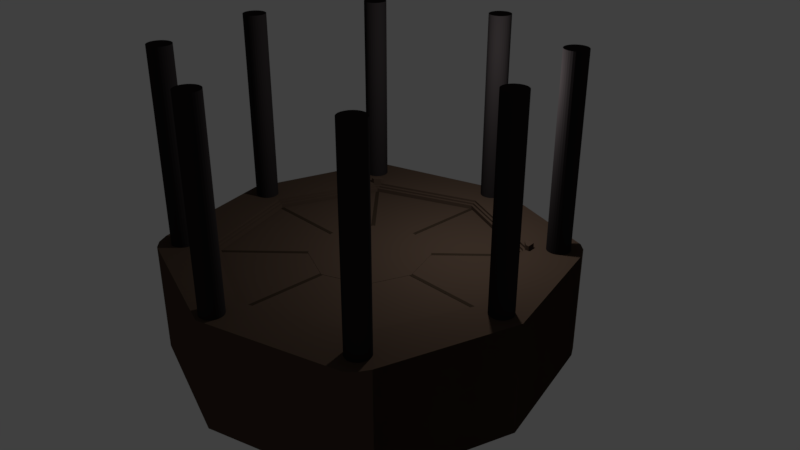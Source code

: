 # Source: ArenaOctagon.blend  (saved by Blender 2.78.0; exported with 4.5.12 LTS)
import bpy
from mathutils import Matrix  # noqa: F401  (used for matrix-valued properties, if any)

bpy.ops.wm.read_factory_settings(use_empty=True)
scene = bpy.context.scene
scene.name = 'Scene'

# ---- collections
col_collection_1 = bpy.data.collections.new('Collection 1'); scene.collection.children.link(col_collection_1)

# ---- materials (node trees are filled in below, after node groups)
mat_platform = bpy.data.materials.new('Platform')
mat_platform.alpha_threshold = 0.0
mat_platform.use_transparent_shadow = False
mat_platform.diffuse_color = (0.07658, 0.05012, 0.0356, 1.0)
mat_platform.roughness = 0.5
mat_platform.specular_intensity = 0.0
mat_planks = bpy.data.materials.new('Planks')
mat_planks.alpha_threshold = 0.0
mat_planks.use_transparent_shadow = False
mat_planks.diffuse_color = (0.03522, 0.02376, 0.01562, 1.0)
mat_planks.roughness = 0.5
mat_planks.specular_intensity = 0.0
mat_pillars = bpy.data.materials.new('Pillars')
mat_pillars.alpha_threshold = 0.0
mat_pillars.use_transparent_shadow = False
mat_pillars.diffuse_color = (0.02198, 0.01846, 0.01891, 1.0)
mat_pillars.roughness = 0.5
mat_pillars.specular_intensity = 0.1016

# ---- material node trees

# ---- world
world_world = bpy.data.worlds.new('World'); scene.world = world_world
world_world.color = (0.05088, 0.05088, 0.05088)
world_world.use_sun_shadow = False
world_world.sun_shadow_jitter_overblur = 0.0
world_world.cycles.sampling_method = 'MANUAL'

# ---- cameras
cam_camera = bpy.data.cameras.new('Camera')
cam_camera.clip_end = 100.0
cam_camera.lens = 35.0
cam_camera.sensor_width = 32.0
cam_camera.sensor_height = 18.0
cam_camera.ortho_scale = 7.314
cam_camera.dof.focus_distance = 0.0
cam_camera.dof.aperture_fstop = 128.0

# ---- lights
light_lamp = bpy.data.lights.new('Lamp', 'POINT')
light_lamp.transmission_factor = 0.0
light_lamp.cutoff_distance = 30.0
light_lamp.energy = 100.0
light_lamp.shadow_buffer_clip_start = 1.001
light_lamp.shadow_soft_size = 0.1
light_lamp.shadow_maximum_resolution = 0.006
light_lamp.use_absolute_resolution = True

# ---- meshes
me_cylinder_002 = bpy.data.meshes.new('Cylinder.002')
me_cylinder_002.from_pydata([(0.0, 2.423, -15.27), (1.713, 1.713, -15.27), (0.7071, 0.7071, 0.5528), (0.0, 1.0, 0.8905), (0.0, 0.0, 0.8905), (0.7071, 0.7071, 0.8905), (2.356, 0.0, -15.27), (0.9672, 0.0, 0.8905), (0.0, 0.0, -15.27), (0.0, 0.0, 0.5528), (1.681, 1.726, -15.27), (1.713, 1.713, 0.4956), (1.725, 1.681, -15.27), (0.7201, 0.6718, 0.8905), (0.6718, 0.7218, 0.8905), (0.7201, 0.6718, 0.5528), (0.6718, 0.7218, 0.5528), (1.713, 1.713, 0.6671), (0.7071, 0.7071, 0.7243), (1.681, 1.726, 0.6671), (1.725, 1.681, 0.6671), (0.7201, 0.6718, 0.7243), (0.6718, 0.7218, 0.7243), (0.03359, 0.9861, 0.8905), (0.03536, 0.03536, 0.8905), (0.9548, 0.03359, 0.8905), (0.03536, 0.03536, 0.5528), (0.03359, 0.9861, 0.5528), (0.03299, 0.03299, -15.27), (0.03238, 2.409, -15.27), (2.344, 0.03237, -15.27), (0.0, 2.423, 0.4956), (0.0, 1.0, 0.5528), (0.0, 0.0, 0.4956), (0.03299, 0.03299, 0.4956), (0.0, 2.422, 0.72), (0.0, 0.0, 0.72), (0.0331, 0.03244, 0.72), (0.03249, 2.409, 0.72), (0.0, 0.9995, 0.7772), (0.0337, 0.9855, 0.7772), (2.356, 0.0, 0.4956), (0.9672, 0.0, 0.5528), (0.9548, 0.03359, 0.5528), (2.344, 0.03237, 0.8169), (2.356, 0.0, 0.8169), (0.0, 0.0, 0.8169), (0.9548, 0.03359, 0.8741), (0.9672, 0.0, 0.8741), (0.03299, 0.03299, 0.8169), (1.713, 1.713, 7.932), (0.0, 2.423, 7.932), (2.356, 0.0, 7.932), (1.764, 1.713, 7.932), (2.407, 0.0, 7.932), (1.764, 1.713, 11.43), (2.407, 0.0, 11.43), (2.407, 0.0, 11.77), (1.814, 1.713, 11.43), (2.457, 0.0, 11.43), (1.814, 1.713, 15.27), (2.457, 0.0, 15.27), (1.871, 1.713, 15.27), (2.514, 0.0, 15.27), (1.713, 1.761, 7.932), (0.0, 2.471, 7.932), (1.713, 1.761, 11.43), (0.0, 2.471, 11.43), (1.713, 1.809, 11.43), (0.0, 2.518, 11.43), (1.713, 1.809, 15.27), (0.0, 2.518, 15.27), (1.713, 1.868, 15.27), (0.0, 2.577, 15.27), (1.853, 1.862, 15.13), (1.811, 1.714, 24.39), (1.868, 1.714, 24.39), (1.71, 1.809, 24.39), (1.71, 1.868, 24.39), (1.85, 1.863, 24.24), (0.0, 2.685, 15.27), (1.962, 1.675, 15.29), (2.589, 0.0, 15.29), (3.171, 0.0, -184.7), (1.717, 1.979, 15.27), (2.545, 2.203, -184.7), (0.0, 3.213, -185.2), (2.436, 2.391, -184.9), (1.853, 1.862, 15.14), (0.0, 2.685, 15.29), (1.962, 1.675, 15.29), (2.589, 0.0, 15.29), (1.717, 1.979, 15.29), (2.545, 2.203, 15.75), (3.171, 0.0, 15.75), (2.436, 2.391, 15.6), (0.0, 3.213, 15.27), (2.545, 2.203, 15.75), (3.171, 0.0, 15.75), (2.299, 2.508, 15.27), (2.785, 0.1937, 15.32), (2.785, 0.1937, 361.8), (2.823, 0.19, 15.32), (2.823, 0.19, 361.8), (2.859, 0.1789, 15.32), (2.859, 0.1789, 361.8), (2.893, 0.161, 15.32), (2.893, 0.161, 361.8), (2.922, 0.1368, 15.32), (2.922, 0.1368, 361.8), (2.946, 0.1073, 15.32), (2.946, 0.1073, 361.8), (2.964, 0.07374, 15.32), (2.964, 0.07374, 361.8), (2.975, 0.03727, 15.32), (2.975, 0.03727, 361.8), (2.979, 0.0, 15.32), (2.979, 0.0, 361.8), (2.975, 0.0, 15.32), (2.975, 0.0, 361.8), (2.964, 0.0, 15.32), (2.964, 0.0, 361.8), (2.946, 0.0, 15.32), (2.946, 0.0, 361.8), (2.922, 0.0, 15.32), (2.922, 0.0, 361.8), (2.893, 0.0, 15.32), (2.893, 0.0, 361.8), (2.859, 0.0, 15.32), (2.859, 0.0, 361.8), (2.823, 0.0, 15.32), (2.823, 0.0, 361.8), (2.785, 0.0, 15.32), (2.785, 0.0, 361.8), (2.747, 0.0, 15.32), (2.747, 0.0, 361.8), (2.71, 0.0, 15.32), (2.71, 0.0, 361.8), (2.677, 0.0, 15.32), (2.677, 0.0, 361.8), (2.647, 0.0, 15.32), (2.647, 0.0, 361.8), (2.623, 0.0, 15.32), (2.623, 0.0, 361.8), (2.605, 0.0, 15.32), (2.605, 0.0, 361.8), (2.594, 0.0, 15.32), (2.594, 0.0, 361.8), (2.59, 0.0, 15.32), (2.59, 0.0, 361.8), (2.594, 0.03727, 15.32), (2.594, 0.03727, 361.8), (2.605, 0.07374, 15.32), (2.605, 0.07374, 361.8), (2.623, 0.1073, 15.32), (2.623, 0.1073, 361.8), (2.647, 0.1368, 15.32), (2.647, 0.1368, 361.8), (2.677, 0.161, 15.32), (2.677, 0.161, 361.8), (2.71, 0.1789, 15.32), (2.71, 0.1789, 361.8), (2.747, 0.19, 15.32), (2.747, 0.19, 361.8), (0.1929, 2.947, 14.76), (0.1929, 2.947, 361.2), (0.1892, 2.909, 14.76), (0.1892, 2.909, 361.2), (0.1782, 2.873, 14.76), (0.1782, 2.873, 361.2), (0.1602, 2.839, 14.76), (0.1602, 2.839, 361.2), (0.136, 2.81, 14.76), (0.136, 2.81, 361.2), (0.1066, 2.785, 14.76), (0.1066, 2.785, 361.2), (0.07301, 2.767, 14.76), (0.07301, 2.767, 361.2), (0.03655, 2.756, 14.76), (0.03655, 2.756, 361.2), (0.0, 2.753, 14.76), (0.0, 2.753, 361.2), (0.0, 2.756, 14.76), (0.0, 2.756, 361.2), (0.0, 2.767, 14.76), (0.0, 2.767, 361.2), (0.0, 2.785, 14.76), (0.0, 2.785, 361.2), (0.0, 2.809, 14.76), (0.0, 2.809, 361.2), (0.0, 2.839, 14.76), (0.0, 2.839, 361.2), (0.0, 2.873, 14.76), (0.0, 2.873, 361.2), (0.0, 2.909, 14.76), (0.0, 2.909, 361.2), (0.0, 2.947, 14.76), (0.0, 2.947, 361.2), (0.0, 2.985, 14.76), (0.0, 2.985, 361.2), (0.0, 3.021, 14.76), (0.0, 3.021, 361.2), (0.0, 3.055, 14.76), (0.0, 3.055, 361.2), (0.0, 3.084, 14.76), (0.0, 3.084, 361.2), (0.0, 3.109, 14.76), (0.0, 3.109, 361.2), (0.0, 3.126, 14.76), (0.0, 3.126, 361.2), (0.0, 3.138, 14.76), (0.0, 3.138, 361.2), (0.0, 3.141, 14.76), (0.0, 3.141, 361.2), (0.03639, 3.138, 14.76), (0.03639, 3.138, 361.2), (0.07286, 3.127, 14.76), (0.07286, 3.127, 361.2), (0.1065, 3.109, 14.76), (0.1065, 3.109, 361.2), (0.1359, 3.084, 14.76), (0.1359, 3.084, 361.2), (0.1601, 3.055, 14.76), (0.1601, 3.055, 361.2), (0.1781, 3.021, 14.76), (0.1781, 3.021, 361.2), (0.1892, 2.985, 14.76), (0.1892, 2.985, 361.2), (2.158, 2.305, 15.0), (2.158, 2.305, 361.0), (2.196, 2.301, 15.0), (2.196, 2.301, 361.0), (2.233, 2.29, 15.0), (2.233, 2.29, 361.0), (2.267, 2.272, 15.0), (2.267, 2.272, 361.0), (2.296, 2.248, 15.0), (2.296, 2.248, 361.0), (2.321, 2.218, 15.0), (2.321, 2.218, 361.0), (2.339, 2.184, 15.0), (2.339, 2.184, 361.0), (2.35, 2.147, 15.0), (2.35, 2.147, 361.0), (2.354, 2.109, 15.0), (2.354, 2.109, 361.0), (2.35, 2.071, 15.0), (2.35, 2.071, 361.0), (2.339, 2.034, 15.0), (2.339, 2.034, 361.0), (2.321, 2.0, 15.0), (2.321, 2.0, 361.0), (2.296, 1.97, 15.0), (2.296, 1.97, 361.0), (2.267, 1.946, 15.0), (2.267, 1.946, 361.0), (2.233, 1.928, 15.0), (2.233, 1.928, 361.0), (2.196, 1.917, 15.0), (2.196, 1.917, 361.0), (2.158, 1.913, 15.0), (2.158, 1.913, 361.0), (2.12, 1.917, 15.0), (2.12, 1.917, 361.0), (2.083, 1.928, 15.0), (2.083, 1.928, 361.0), (2.049, 1.946, 15.0), (2.049, 1.946, 361.0), (2.019, 1.97, 15.0), (2.019, 1.97, 361.0), (1.995, 2.0, 15.0), (1.995, 2.0, 361.0), (1.977, 2.034, 15.0), (1.977, 2.034, 361.0), (1.966, 2.071, 15.0), (1.966, 2.071, 361.0), (1.962, 2.109, 15.0), (1.962, 2.109, 361.0), (1.966, 2.147, 15.0), (1.966, 2.147, 361.0), (1.977, 2.184, 15.0), (1.977, 2.184, 361.0), (1.995, 2.218, 15.0), (1.995, 2.218, 361.0), (2.019, 2.248, 15.0), (2.019, 2.248, 361.0), (2.049, 2.272, 15.0), (2.049, 2.272, 361.0), (2.083, 2.29, 15.0), (2.083, 2.29, 361.0), (2.12, 2.301, 15.0), (2.12, 2.301, 361.0), (2.545, 2.203, -184.7), (3.171, 0.0, -184.7), (2.299, 2.508, -185.2)], [(57, 59), (52, 45)], [(10, 11, 1), (16, 14, 5, 2), (30, 41, 6), (43, 25, 7, 42), (28, 30, 6, 8), (28, 8, 0, 29), (26, 9, 32, 27), (26, 2, 15, 43), (23, 24, 5, 14), (25, 13, 5, 24), (31, 34, 11), (41, 11, 34), (29, 31, 11, 10), (1, 11, 12), (2, 5, 13, 15), (27, 23, 14, 16), (11, 19, 17), (2, 15, 21, 18), (17, 18, 21, 20), (22, 18, 17, 19), (16, 22, 19, 11), (11, 17, 20), (2, 18, 22, 16), (15, 11, 20, 21), (32, 3, 23, 27), (7, 25, 24, 4), (3, 4, 24, 23), (9, 26, 43, 42), (2, 26, 27, 16), (15, 13, 25, 43), (0, 31, 29), (41, 33, 34), (31, 34, 33), (1, 28, 29, 10), (1, 12, 30, 28), (12, 11, 41, 30), (31, 38, 37, 34), (35, 36, 37, 38), (31, 35, 38), (33, 36, 35, 31), (34, 37, 36, 33), (32, 27, 40, 39), (42, 48, 47, 43), (49, 47, 48, 46, 45, 44), (41, 44, 45), (43, 47, 49, 34), (34, 49, 44, 41), (41, 45, 46, 33), (11, 50, 51, 31), (41, 52, 50, 11), (52, 54, 53, 50), (54, 56, 55, 53), (56, 59, 58, 55), (59, 61, 60, 58), (61, 63, 62, 60), (50, 64, 65, 51), (64, 66, 67, 65), (66, 68, 69, 67), (68, 70, 71, 69), (70, 72, 73, 71), (62, 60, 70, 72, 74), (60, 70, 68, 58), (58, 68, 66, 55), (55, 66, 64, 53), (53, 64, 50), (70, 77, 78, 72), (70, 60, 75, 77), (62, 76, 75, 60), (74, 79, 76, 62), (72, 78, 79, 74), (76, 79, 78, 77, 75), (73, 72, 84, 80), (62, 63, 82, 81), (81, 74, 62), (74, 84, 72), (99, 95, 87, 294), (81, 82, 91, 90), (84, 74, 88, 92), (80, 84, 92, 89), (74, 81, 90, 88), (82, 81, 93, 94), (92, 88, 95, 99), (90, 91, 98, 97), (88, 90, 97, 95), (89, 92, 99, 96), (100, 101, 103, 102), (102, 103, 105, 104), (104, 105, 107, 106), (106, 107, 109, 108), (108, 109, 111, 110), (110, 111, 113, 112), (112, 113, 115, 114), (114, 115, 117, 116), (116, 117, 119, 118), (118, 119, 121, 120), (120, 121, 123, 122), (122, 123, 125, 124), (124, 125, 127, 126), (126, 127, 129, 128), (128, 129, 131, 130), (130, 131, 133, 132), (132, 133, 135, 134), (134, 135, 137, 136), (136, 137, 139, 138), (138, 139, 141, 140), (140, 141, 143, 142), (142, 143, 145, 144), (144, 145, 147, 146), (146, 147, 149, 148), (148, 149, 151, 150), (150, 151, 153, 152), (152, 153, 155, 154), (154, 155, 157, 156), (156, 157, 159, 158), (158, 159, 161, 160), (103, 101, 163, 161, 159, 157, 155, 153, 151, 149, 147, 145, 143, 141, 139, 137, 135, 133, 131, 129, 127, 125, 123, 121, 119, 117, 115, 113, 111, 109, 107, 105), (160, 161, 163, 162), (162, 163, 101, 100), (100, 102, 104, 106, 108, 110, 112, 114, 116, 118, 120, 122, 124, 126, 128, 130, 132, 134, 136, 138, 140, 142, 144, 146, 148, 150, 152, 154, 156, 158, 160, 162), (164, 165, 167, 166), (166, 167, 169, 168), (168, 169, 171, 170), (170, 171, 173, 172), (172, 173, 175, 174), (174, 175, 177, 176), (176, 177, 179, 178), (178, 179, 181, 180), (180, 181, 183, 182), (182, 183, 185, 184), (184, 185, 187, 186), (186, 187, 189, 188), (188, 189, 191, 190), (190, 191, 193, 192), (192, 193, 195, 194), (194, 195, 197, 196), (196, 197, 199, 198), (198, 199, 201, 200), (200, 201, 203, 202), (202, 203, 205, 204), (204, 205, 207, 206), (206, 207, 209, 208), (208, 209, 211, 210), (210, 211, 213, 212), (212, 213, 215, 214), (214, 215, 217, 216), (216, 217, 219, 218), (218, 219, 221, 220), (220, 221, 223, 222), (222, 223, 225, 224), (167, 165, 227, 225, 223, 221, 219, 217, 215, 213, 211, 209, 207, 205, 203, 201, 199, 197, 195, 193, 191, 189, 187, 185, 183, 181, 179, 177, 175, 173, 171, 169), (224, 225, 227, 226), (226, 227, 165, 164), (164, 166, 168, 170, 172, 174, 176, 178, 180, 182, 184, 186, 188, 190, 192, 194, 196, 198, 200, 202, 204, 206, 208, 210, 212, 214, 216, 218, 220, 222, 224, 226), (228, 229, 231, 230), (230, 231, 233, 232), (232, 233, 235, 234), (234, 235, 237, 236), (236, 237, 239, 238), (238, 239, 241, 240), (240, 241, 243, 242), (242, 243, 245, 244), (244, 245, 247, 246), (246, 247, 249, 248), (248, 249, 251, 250), (250, 251, 253, 252), (252, 253, 255, 254), (254, 255, 257, 256), (256, 257, 259, 258), (258, 259, 261, 260), (260, 261, 263, 262), (262, 263, 265, 264), (264, 265, 267, 266), (266, 267, 269, 268), (268, 269, 271, 270), (270, 271, 273, 272), (272, 273, 275, 274), (274, 275, 277, 276), (276, 277, 279, 278), (278, 279, 281, 280), (280, 281, 283, 282), (282, 283, 285, 284), (284, 285, 287, 286), (286, 287, 289, 288), (231, 229, 291, 289, 287, 285, 283, 281, 279, 277, 275, 273, 271, 269, 267, 265, 263, 261, 259, 257, 255, 253, 251, 249, 247, 245, 243, 241, 239, 237, 235, 233), (288, 289, 291, 290), (290, 291, 229, 228), (228, 230, 232, 234, 236, 238, 240, 242, 244, 246, 248, 250, 252, 254, 256, 258, 260, 262, 264, 266, 268, 270, 272, 274, 276, 278, 280, 282, 284, 286, 288, 290), (95, 97, 292, 87), (97, 98, 293, 292), (96, 99, 294, 86), (94, 93, 85, 83)])
me_cylinder_002.polygons.foreach_set('material_index', [0, 0, 0, 0, 0, 1, 0, 0, 0, 0, 0, 0, 0, 0, 0, 0, 0, 0, 1, 1, 1, 0, 0, 1, 0, 0, 0, 0, 0, 0, 0, 0, 0, 1, 1, 0, 1, 1, 0, 1, 0, 0, 0, 1, 0, 0, 1, 1, 0, 0, 0, 0, 0, 0, 0, 0, 0, 0, 0, 0, 0, 0, 0, 0, 0, 0, 0, 0, 0, 0, 0, 0, 0, 0, 0, 0, 0, 0, 0, 0, 0, 0, 0, 0, 0, 2, 2, 2, 2, 2, 2, 2, 2, 2, 2, 2, 2, 2, 2, 2, 2, 2, 2, 2, 2, 2, 2, 2, 2, 2, 2, 2, 2, 2, 2, 2, 2, 2, 2, 2, 2, 2, 2, 2, 2, 2, 2, 2, 2, 2, 2, 2, 2, 2, 2, 2, 2, 2, 2, 2, 2, 2, 2, 2, 2, 2, 2, 2, 2, 2, 2, 2, 2, 2, 2, 2, 2, 2, 2, 2, 2, 2, 2, 2, 2, 2, 2, 2, 2, 2, 2, 2, 2, 2, 2, 2, 2, 2, 2, 2, 2, 2, 2, 2, 2, 2, 2, 0, 0, 0, 0])
me_cylinder_002.materials.append(mat_platform)
me_cylinder_002.materials.append(mat_planks)
me_cylinder_002.materials.append(mat_pillars)
me_cylinder_002.use_remesh_preserve_volume = False
me_cylinder_002.use_remesh_preserve_attributes = False
me_cylinder_002.use_mirror_vertex_groups = False
me_cylinder_002.update()

# ---- objects
ob_lamp = bpy.data.objects.new('Lamp', light_lamp)
ob_camera = bpy.data.objects.new('Camera', cam_camera)
ob_cylinder_000 = bpy.data.objects.new('Cylinder.000', me_cylinder_002)

# ---- transforms, parenting, visibility, modifiers, constraints
ob_lamp.location = (0.9185, 1.005, 2.418)
ob_lamp.rotation_euler = (0.6503, 0.05522, 1.866)
ob_lamp.lock_rotations_4d = False
ob_lamp.empty_display_type = 'ARROWS'
ob_lamp.color = (0.0, 0.0, 0.0, 0.0)
ob_lamp.lineart.crease_threshold = 0.0
ob_camera.location = (7.481, -6.508, 5.344)
ob_camera.rotation_euler = (1.109, 0.0, 0.8149)
ob_camera.lock_rotations_4d = False
ob_camera.empty_display_type = 'ARROWS'
ob_camera.color = (0.0, 0.0, 0.0, 0.0)
ob_camera.display_type = 'WIRE'
ob_camera.lineart.crease_threshold = 0.0
ob_cylinder_000.location = (0.008818, 0.0, 0.006503)
ob_cylinder_000.scale = (0.796, 0.796, 0.007498)
ob_cylinder_000.lineart.crease_threshold = 0.0
_m = ob_cylinder_000.modifiers.new('Mirror', 'MIRROR')
_m.use_axis = (True, True, False)

# ---- collection membership
col_collection_1.objects.link(ob_lamp)
col_collection_1.objects.link(ob_camera)
col_collection_1.objects.link(ob_cylinder_000)

# ---- scene / render settings (as saved in the file)
scene.camera = ob_camera
scene.frame_start = 1; scene.frame_end = 250; scene.frame_set(2)
scene.render.engine = 'BLENDER_EEVEE_NEXT'
scene.render.resolution_percentage = 50
scene.render.dither_intensity = 0.0
scene.cycles.use_denoising = False
scene.cycles.samples = 128
scene.cycles.sampling_pattern = 'TABULATED_SOBOL'
scene.cycles.light_sampling_threshold = 0.0
scene.cycles.use_adaptive_sampling = False
scene.cycles.use_light_tree = False
scene.cycles.blur_glossy = 0.0
scene.cycles.sample_clamp_indirect = 0.0
scene.view_settings.view_transform = 'Standard'
bpy.context.view_layer.update()
